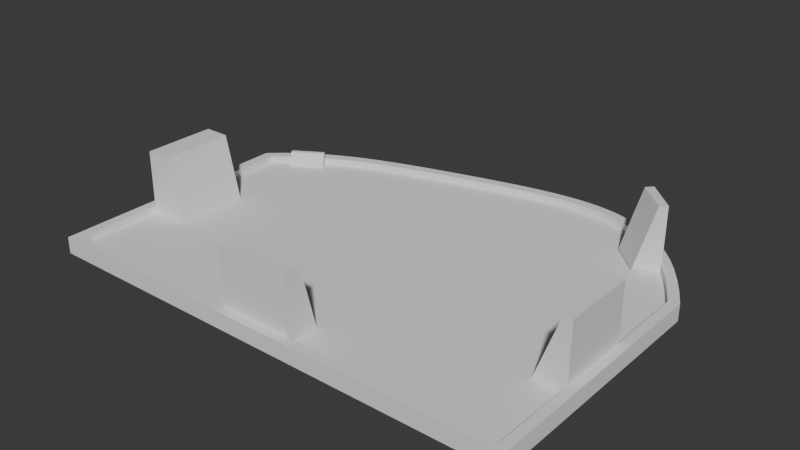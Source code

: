# Source: Lid.blend  (saved by Blender 4.1.24; exported with 4.5.12 LTS)
import bpy
from mathutils import Matrix  # noqa: F401  (used for matrix-valued properties, if any)

bpy.ops.wm.read_factory_settings(use_empty=True)
scene = bpy.context.scene
scene.name = 'Scene'

# ---- collections
col_collection = bpy.data.collections.new('Collection'); scene.collection.children.link(col_collection)

# ---- node groups
ng_auto_smooth = bpy.data.node_groups.new('Auto Smooth', 'GeometryNodeTree')
_s = ng_auto_smooth.interface.new_socket(name='Geometry', in_out='OUTPUT', socket_type='NodeSocketGeometry')
_s = ng_auto_smooth.interface.new_socket(name='Geometry', in_out='INPUT', socket_type='NodeSocketGeometry')
_s = ng_auto_smooth.interface.new_socket(name='Angle', in_out='INPUT', socket_type='NodeSocketFloat')
_s.subtype = 'ANGLE'
_s.min_value = 0.0
_s.max_value = 3.142
ng_auto_smooth.is_modifier = True
_N = ng_auto_smooth.nodes; _L = ng_auto_smooth.links
n0 = _N.new('NodeGroupOutput'); n0.name = 'Group Output'; n0.location = (480, -100)
n1 = _N.new('NodeGroupInput'); n1.name = 'Group Input'; n1.location = (-420, -300)
n2 = _N.new('NodeGroupInput'); n2.name = 'Group Input.001'; n2.location = (-60, -100)
n3 = _N.new('GeometryNodeSetShadeSmooth'); n3.name = 'Set Shade Smooth'; n3.location = (120, -100)
n3.domain = 'EDGE'
n4 = _N.new('GeometryNodeSetShadeSmooth'); n4.name = 'Set Shade Smooth.001'; n4.location = (300, -100)
n5 = _N.new('GeometryNodeInputMeshEdgeAngle'); n5.name = 'Edge Angle'; n5.location = (-420, -220)
n6 = _N.new('GeometryNodeInputEdgeSmooth'); n6.name = 'Is Edge Smooth'; n6.location = (-60, -160)
n7 = _N.new('GeometryNodeInputShadeSmooth'); n7.name = 'Is Face Smooth'; n7.location = (-240, -340)
n8 = _N.new('FunctionNodeBooleanMath'); n8.name = 'Boolean Math'; n8.location = (-60, -220)
n9 = _N.new('FunctionNodeCompare'); n9.name = 'Compare'; n9.location = (-240, -180)
n9.operation = 'LESS_EQUAL'
_L.new(n5.outputs[0], n9.inputs[0])
_L.new(n4.outputs[0], n0.inputs[0])
_L.new(n1.outputs[1], n9.inputs[1])
_L.new(n9.outputs[0], n8.inputs[0])
_L.new(n7.outputs[0], n8.inputs[1])
_L.new(n2.outputs[0], n3.inputs[0])
_L.new(n6.outputs[0], n3.inputs[1])
_L.new(n3.outputs[0], n4.inputs[0])
_L.new(n8.outputs[0], n3.inputs[2])
n0.is_active_output = True

# ---- world
world_world = bpy.data.worlds.new('World'); scene.world = world_world
world_world.use_nodes = True; world_world.node_tree.nodes.clear()
_N = world_world.node_tree.nodes; _L = world_world.node_tree.links
n0 = _N.new('ShaderNodeOutputWorld'); n0.name = 'World Output'; n0.location = (300, 300)
n1 = _N.new('ShaderNodeBackground'); n1.name = 'Background'; n1.location = (10, 300)
n1.inputs[0].default_value = (0.05088, 0.05088, 0.05088, 1.0)
_L.new(n1.outputs[0], n0.inputs[0])
n0.is_active_output = True
world_world.color = (0.05088, 0.05088, 0.05088)
world_world.use_sun_shadow = False
world_world.sun_shadow_jitter_overblur = 0.0

# ---- meshes
me_mesh = bpy.data.meshes.new('Mesh')
me_mesh.from_pydata([(-1.97, -0.02171, -0.04723), (-1.891, -0.1001, -0.08226), (-1.886, -0.02171, 0.02744), (-1.836, -0.1001, -0.03226), (-1.803, -0.02171, 0.09482), (-1.755, -0.1001, 0.03264), (-1.72, -0.02171, 0.1556), (-1.675, -0.1001, 0.09124), (-1.636, -0.02171, 0.2106), (-1.595, -0.1001, 0.1443), (-1.553, -0.02171, 0.2605), (-1.514, -0.1001, 0.1924), (-1.469, -0.02171, 0.3058), (-1.433, -0.1001, 0.2362), (-1.386, -0.02171, 0.3471), (-1.352, -0.1001, 0.2763), (-1.303, -0.02171, 0.385), (-1.271, -0.1001, 0.3131), (-1.219, -0.02171, 0.42), (-1.19, -0.1001, 0.3473), (-1.136, -0.02171, 0.4524), (-1.108, -0.1001, 0.3791), (-1.052, -0.02171, 0.4828), (-1.026, -0.1001, 0.4089), (-0.969, -0.02171, 0.5115), (-0.944, -0.1001, 0.4372), (-0.8856, -0.02171, 0.5388), (-0.8617, -0.1001, 0.4641), (-0.8022, -0.02171, 0.5649), (-0.7791, -0.1001, 0.49), (-0.7188, -0.02171, 0.5901), (-0.6964, -0.1001, 0.515), (-0.6353, -0.02171, 0.6146), (-0.6135, -0.1001, 0.5393), (-0.5519, -0.02171, 0.6385), (-0.5306, -0.1001, 0.5631), (-0.4685, -0.02171, 0.6619), (-0.4476, -0.1001, 0.5864), (-0.3851, -0.02171, 0.6848), (-0.3645, -0.1001, 0.6092), (-0.3017, -0.02171, 0.7073), (-0.2815, -0.1001, 0.6316), (-0.2183, -0.02171, 0.7293), (-0.1986, -0.1001, 0.6535), (-0.1349, -0.02171, 0.7508), (-0.1157, -0.1001, 0.6748), (-0.05152, -0.02171, 0.7715), (-0.03296, -0.1001, 0.6954), (0.03189, -0.02171, 0.7914), (0.0496, -0.1001, 0.7151), (0.1153, -0.02171, 0.8102), (0.1319, -0.1001, 0.7336), (0.1987, -0.02171, 0.8277), (0.214, -0.1001, 0.7508), (0.2821, -0.02171, 0.8435), (0.2958, -0.1001, 0.7663), (0.3655, -0.02171, 0.8573), (0.3772, -0.1001, 0.7798), (0.4489, -0.02171, 0.8687), (0.4582, -0.1001, 0.7909), (0.5323, -0.02171, 0.8773), (0.5388, -0.1001, 0.7992), (0.6157, -0.02171, 0.8826), (0.6189, -0.1001, 0.8043), (0.6991, -0.02171, 0.8841), (0.6984, -0.1001, 0.8057), (0.7825, -0.02171, 0.8811), (0.7774, -0.1001, 0.8029), (0.8659, -0.02171, 0.8731), (0.8559, -0.1001, 0.7954), (0.9493, -0.02171, 0.8595), (0.9338, -0.1001, 0.7826), (1.033, -0.02171, 0.8394), (1.011, -0.1001, 0.764), (1.116, -0.02171, 0.8123), (1.089, -0.1001, 0.7388), (1.2, -0.02171, 0.7772), (1.166, -0.1001, 0.7063), (1.283, -0.02171, 0.7334), (1.244, -0.1001, 0.6656), (1.366, -0.02171, 0.6799), (1.321, -0.1001, 0.6158), (1.45, -0.02171, 0.6159), (1.4, -0.1001, 0.5557), (1.533, -0.02171, 0.5404), (1.478, -0.1001, 0.4843), (1.617, -0.02171, 0.4523), (1.558, -0.1001, 0.4004), (1.7, -0.02171, 0.3506), (1.638, -0.1001, 0.3029), (1.783, -0.02171, 0.2342), (1.718, -0.1001, 0.1905), (1.867, -0.02171, 0.102), (1.799, -0.1001, 0.06196), (1.95, -0.02171, -0.04723), (1.872, -0.1001, -0.06765), (-1.891, -0.1001, -2.075), (-1.97, -0.02171, -2.075), (-1.886, -0.1001, -2.0), (-1.886, -0.02171, -2.0), (-1.803, -0.02171, -1.933), (-1.803, -0.1001, -1.933), (-1.72, -0.02171, -0.9276), (-1.72, -0.1001, -0.9276), (-1.636, -0.02171, -0.8726), (-1.636, -0.1001, -0.8726), (-1.553, -0.02171, -0.8227), (-1.553, -0.1001, -0.8227), (-1.469, -0.02171, -0.7774), (-1.469, -0.1001, -0.7774), (-1.386, -0.02171, -0.7361), (-1.386, -0.1001, -0.7361), (-1.303, -0.02171, -0.6982), (-1.303, -0.1001, -0.6982), (-1.219, -0.02171, -0.6632), (-1.219, -0.1001, -0.6632), (-1.136, -0.02171, -0.6308), (-1.136, -0.1001, -0.6308), (-1.052, -0.02171, -0.6004), (-1.052, -0.1001, -0.6004), (-0.969, -0.02171, -0.5717), (-0.969, -0.1001, -0.5717), (-0.8856, -0.02171, -0.5444), (-0.8856, -0.1001, -0.5444), (-0.8022, -0.02171, -0.5183), (-0.8022, -0.1001, -0.5183), (-0.7188, -0.02171, -0.4931), (-0.7188, -0.1001, -0.4931), (-0.6353, -0.02171, -0.4686), (-0.6353, -0.1001, -0.4686), (-0.5519, -0.02171, -0.4447), (-0.5519, -0.1001, -0.4447), (-0.4685, -0.02171, -0.4213), (-0.4685, -0.1001, -0.4213), (-0.3851, -0.02171, -0.3984), (-0.3851, -0.1001, -0.3984), (-0.3017, -0.02171, -0.3759), (-0.3017, -0.1001, -0.3759), (-0.2183, -0.02171, -0.3539), (-0.2183, -0.1001, -0.3539), (-0.1349, -0.02171, -0.3324), (-0.1349, -0.1001, -0.3324), (-0.05152, -0.02171, -0.3117), (-0.05152, -0.1001, -0.3117), (0.03189, -0.02171, -0.2918), (0.03189, -0.1001, -0.2918), (0.1153, -0.02171, -0.273), (0.1153, -0.1001, -0.273), (0.1987, -0.02171, -0.2555), (0.1987, -0.1001, -0.2555), (0.2821, -0.02171, -0.2397), (0.2821, -0.1001, -0.2397), (0.3655, -0.02171, -0.2259), (0.3655, -0.1001, -0.2259), (0.4489, -0.02171, -0.2145), (0.4489, -0.1001, -0.2145), (0.5323, -0.02171, -0.2059), (0.5323, -0.1001, -0.2059), (0.6157, -0.02171, -0.2006), (0.6157, -0.1001, -0.2006), (0.6991, -0.02171, -0.1992), (0.6991, -0.1001, -0.1992), (0.7825, -0.02171, -0.2021), (0.7825, -0.1001, -0.2021), (0.8659, -0.02171, -0.2101), (0.8659, -0.1001, -0.2101), (0.9493, -0.02171, -0.2237), (0.9493, -0.1001, -0.2237), (1.033, -0.02171, -0.2438), (1.033, -0.1001, -0.2438), (1.116, -0.02171, -0.2709), (1.116, -0.1001, -0.2709), (1.2, -0.02171, -0.306), (1.2, -0.1001, -0.306), (1.283, -0.02171, -0.3498), (1.283, -0.1001, -0.3498), (1.366, -0.02171, -0.4033), (1.366, -0.1001, -0.4033), (1.45, -0.02171, -0.4673), (1.45, -0.1001, -0.4673), (1.533, -0.02171, -0.5429), (1.533, -0.1001, -0.5429), (1.617, -0.02171, -0.6309), (1.617, -0.1001, -0.6309), (1.7, -0.02171, -0.7326), (1.7, -0.1001, -0.7326), (1.783, -0.02171, -0.849), (1.783, -0.1001, -0.849), (1.867, -0.02171, -1.926), (1.867, -0.1001, -1.926), (1.872, -0.1001, -2.075), (1.95, -0.02171, -2.075), (-1.97, -0.02171, -2.075), (-1.97, -0.1001, -1.996), (1.95, -0.02171, -2.075), (1.95, -0.1001, -1.996), (0.6189, -0.1186, 0.8043), (1.45, -0.1182, 0.6159), (-1.97, -0.1151, -2.075), (-1.97, -0.1171, -0.04723), (-1.97, -0.1151, -2.075), (1.638, -0.1177, 0.3029), (0.03189, -0.1185, 0.7914), (0.3655, -0.1187, 0.8573), (0.6991, -0.1187, 0.8841), (1.033, -0.1186, 0.8394), (-1.595, -0.1174, 0.1443), (-0.2815, -0.1183, 0.6316), (-1.271, -0.1177, 0.3131), (-0.944, -0.1179, 0.4372), (1.244, -0.1183, 0.6656), (-1.891, -0.1151, -2.074), (0.8659, -0.1187, 0.8731), (-1.891, -0.117, -0.08226), (-0.1157, -0.1183, 0.6748), (-0.7791, -0.118, 0.49), (1.7, -0.1178, 0.3506), (0.0496, -0.1184, 0.7151), (-0.6353, -0.1182, 0.6146), (0.3772, -0.1185, 0.7798), (0.6984, -0.1186, 0.8057), (1.011, -0.1185, 0.764), (-1.636, -0.1175, 0.2106), (1.872, -0.117, -0.06765), (-0.3017, -0.1184, 0.7073), (1.2, -0.1185, 0.7772), (-1.303, -0.1178, 0.385), (-0.969, -0.1181, 0.5115), (-1.886, -0.1172, 0.02744), (1.718, -0.1175, 0.1905), (0.1153, -0.1186, 0.8102), (0.4489, -0.1187, 0.8687), (0.7825, -0.1187, 0.8811), (-0.1986, -0.1183, 0.6535), (-0.3645, -0.1182, 0.6092), (-0.8617, -0.118, 0.4641), (1.321, -0.1182, 0.6158), (-1.836, -0.1171, -0.03226), (1.783, -0.1176, 0.2342), (0.1319, -0.1184, 0.7336), (0.4582, -0.1185, 0.7909), (0.7774, -0.1186, 0.8029), (-0.5519, -0.1183, 0.6385), (-1.553, -0.1176, 0.2605), (-0.2183, -0.1184, 0.7293), (-1.219, -0.1179, 0.42), (1.283, -0.1184, 0.7334), (-0.8856, -0.1181, 0.5388), (-0.6135, -0.1181, 0.5393), (-1.803, -0.1173, 0.09482), (-0.1349, -0.1185, 0.7508), (0.1987, -0.1186, 0.8277), (0.5323, -0.1187, 0.8773), (-0.4476, -0.1182, 0.5864), (1.089, -0.1185, 0.7388), (1.95, -0.1171, -0.04723), (1.533, -0.1181, 0.5404), (-1.433, -0.1176, 0.2362), (1.867, -0.1173, 0.102), (-1.108, -0.1178, 0.3791), (1.4, -0.1181, 0.5557), (-1.755, -0.1172, 0.03264), (-1.969, -0.1153, -1.996), (0.214, -0.1185, 0.7508), (0.5388, -0.1186, 0.7992), (-0.4685, -0.1183, 0.6619), (1.478, -0.118, 0.4843), (-1.469, -0.1177, 0.3058), (1.799, -0.1173, 0.06196), (-1.514, -0.1175, 0.1924), (-1.136, -0.1179, 0.4524), (-0.8022, -0.1181, 0.5649), (1.366, -0.1184, 0.6799), (-0.5306, -0.1181, 0.5631), (0.8559, -0.1186, 0.7954), (1.95, -0.1151, -2.075), (1.95, -0.1151, -2.075), (-0.05152, -0.1185, 0.7715), (0.2821, -0.1186, 0.8435), (-0.6964, -0.1181, 0.515), (0.6157, -0.1187, 0.8826), (-1.675, -0.1173, 0.09124), (0.9493, -0.1187, 0.8595), (-1.19, -0.1178, 0.3473), (1.617, -0.1179, 0.4523), (-1.352, -0.1176, 0.2763), (1.166, -0.1184, 0.7063), (-1.026, -0.1179, 0.4089), (1.872, -0.1151, -2.074), (1.95, -0.1153, -1.996), (-0.03296, -0.1184, 0.6954), (0.2958, -0.1185, 0.7663), (-0.7188, -0.1182, 0.5901), (-1.72, -0.1174, 0.1556), (0.9338, -0.1185, 0.7826), (1.116, -0.1186, 0.8123), (-0.3851, -0.1184, 0.6848), (1.558, -0.1179, 0.4004), (-1.386, -0.1178, 0.3471), (-1.052, -0.118, 0.4828), (1.95, -0.1153, -1.996), (1.95, -0.1151, -2.075), (1.872, -0.1151, -2.074), (1.95, -0.1151, -2.075), (0.8559, -0.1186, 0.7954), (0.9338, -0.1185, 0.7826), (-0.7188, -0.1182, 0.5901), (-0.8022, -0.1181, 0.5649), (-1.052, -0.118, 0.4828), (-1.136, -0.1179, 0.4524), (-1.386, -0.1178, 0.3471), (-1.469, -0.1177, 0.3058), (1.478, -0.118, 0.4843), (1.558, -0.1179, 0.4004), (-0.3851, -0.1184, 0.6848), (-0.4685, -0.1183, 0.6619), (0.214, -0.1185, 0.7508), (0.2958, -0.1185, 0.7663), (-1.969, -0.1153, -1.996), (-1.755, -0.1172, 0.03264), (-1.675, -0.1173, 0.09124), (1.4, -0.1181, 0.5557), (-1.19, -0.1178, 0.3473), (-1.108, -0.1178, 0.3791), (-1.026, -0.1179, 0.4089), (-1.514, -0.1175, 0.1924), (-1.433, -0.1176, 0.2362), (-1.352, -0.1176, 0.2763), (1.617, -0.1179, 0.4523), (1.533, -0.1181, 0.5404), (1.95, -0.1171, -0.04723), (1.867, -0.1173, 0.102), (1.089, -0.1185, 0.7388), (1.166, -0.1184, 0.7063), (-0.5306, -0.1181, 0.5631), (-0.4476, -0.1182, 0.5864), (0.6157, -0.1187, 0.8826), (0.5323, -0.1187, 0.8773), (0.2821, -0.1186, 0.8435), (0.1987, -0.1186, 0.8277), (-0.05152, -0.1185, 0.7715), (-0.1349, -0.1185, 0.7508), (-1.72, -0.1174, 0.1556), (-1.803, -0.1173, 0.09482), (-0.6964, -0.1181, 0.515), (-0.6135, -0.1181, 0.5393), (-0.8856, -0.1181, 0.5388), (1.366, -0.1184, 0.6799), (1.283, -0.1184, 0.7334), (-1.219, -0.1179, 0.42), (-0.2183, -0.1184, 0.7293), (-1.553, -0.1176, 0.2605), (-0.5519, -0.1183, 0.6385), (0.7774, -0.1186, 0.8029), (0.4582, -0.1185, 0.7909), (0.5388, -0.1186, 0.7992), (0.1319, -0.1184, 0.7336), (1.783, -0.1176, 0.2342), (-1.836, -0.1171, -0.03226), (1.321, -0.1182, 0.6158), (-0.3645, -0.1182, 0.6092), (0.4489, -0.1187, 0.8687), (0.1153, -0.1186, 0.8102), (1.718, -0.1175, 0.1905), (1.799, -0.1173, 0.06196), (-1.886, -0.1172, 0.02744), (-0.969, -0.1181, 0.5115), (-1.303, -0.1178, 0.385), (1.2, -0.1185, 0.7772), (1.116, -0.1186, 0.8123), (-0.3017, -0.1184, 0.7073), (1.872, -0.117, -0.06765), (-1.636, -0.1175, 0.2106), (1.011, -0.1185, 0.764), (0.6984, -0.1186, 0.8057), (0.3772, -0.1185, 0.7798), (-0.6353, -0.1182, 0.6146), (-0.03296, -0.1184, 0.6954), (0.0496, -0.1184, 0.7151), (1.7, -0.1178, 0.3506), (-0.8617, -0.118, 0.4641), (-0.7791, -0.118, 0.49), (-0.1986, -0.1183, 0.6535), (-0.1157, -0.1183, 0.6748), (-1.891, -0.117, -0.08226), (0.8659, -0.1187, 0.8731), (0.7825, -0.1187, 0.8811), (0.9493, -0.1187, 0.8595), (-1.891, -0.1151, -2.074), (1.244, -0.1183, 0.6656), (-0.944, -0.1179, 0.4372), (-1.271, -0.1177, 0.3131), (-0.2815, -0.1183, 0.6316), (-1.595, -0.1174, 0.1443), (1.033, -0.1186, 0.8394), (0.6991, -0.1187, 0.8841), (0.3655, -0.1187, 0.8573), (0.03189, -0.1185, 0.7914), (1.638, -0.1177, 0.3029), (-1.97, -0.1151, -2.075), (-1.97, -0.1171, -0.04723), (-1.97, -0.1151, -2.075), (1.45, -0.1182, 0.6159), (0.6189, -0.1186, 0.8043), (0.6189, -0.159, 0.8043), (1.45, -0.1586, 0.6159), (-1.97, -0.1572, -0.04723), (1.638, -0.1579, 0.3029), (0.03189, -0.159, 0.7914), (0.3655, -0.1591, 0.8573), (0.6991, -0.1592, 0.8841), (1.033, -0.1591, 0.8394), (-1.595, -0.1576, 0.1443), (-0.2815, -0.1586, 0.6316), (-1.271, -0.158, 0.3131), (-0.944, -0.1582, 0.4372), (1.244, -0.1587, 0.6656), (0.8659, -0.1591, 0.8731), (-1.891, -0.1571, -0.08226), (-0.1157, -0.1587, 0.6748), (-0.7791, -0.1583, 0.49), (1.7, -0.158, 0.3506), (0.0496, -0.1588, 0.7151), (-0.6353, -0.1586, 0.6146), (0.3772, -0.1589, 0.7798), (0.6984, -0.159, 0.8057), (1.011, -0.1589, 0.764), (-1.636, -0.1577, 0.2106), (1.872, -0.1572, -0.06765), (-0.3017, -0.1588, 0.7073), (1.2, -0.1589, 0.7772), (-1.303, -0.1581, 0.385), (-0.969, -0.1584, 0.5115), (-1.886, -0.1574, 0.02744), (1.718, -0.1577, 0.1905), (0.1153, -0.159, 0.8102), (0.4489, -0.1591, 0.8687), (0.7825, -0.1592, 0.8811), (-0.1986, -0.1587, 0.6535), (-0.3645, -0.1586, 0.6092), (-0.8617, -0.1583, 0.4641), (1.321, -0.1586, 0.6158), (-1.836, -0.1572, -0.03226), (1.783, -0.1578, 0.2342), (0.1319, -0.1589, 0.7336), (0.4582, -0.159, 0.7909), (0.7774, -0.159, 0.8029), (-0.5519, -0.1587, 0.6385), (-1.553, -0.1579, 0.2605), (-0.2183, -0.1588, 0.7293), (-1.219, -0.1582, 0.42), (1.283, -0.1589, 0.7334), (-0.8856, -0.1584, 0.5388), (-0.6135, -0.1584, 0.5393), (-1.803, -0.1575, 0.09482), (-0.1349, -0.1589, 0.7508), (0.1987, -0.1591, 0.8277), (0.5323, -0.1592, 0.8773), (-0.4476, -0.1585, 0.5864), (1.089, -0.1589, 0.7388), (1.95, -0.1572, -0.04723), (1.533, -0.1584, 0.5404), (-1.433, -0.1578, 0.2362), (1.867, -0.1575, 0.102), (-1.108, -0.1581, 0.3791), (1.4, -0.1585, 0.5557), (-1.755, -0.1574, 0.03264), (0.214, -0.1589, 0.7508), (0.5388, -0.159, 0.7992), (-0.4685, -0.1587, 0.6619), (1.478, -0.1583, 0.4843), (-1.469, -0.1579, 0.3058), (1.799, -0.1574, 0.06196), (-1.514, -0.1577, 0.1924), (-1.136, -0.1583, 0.4524), (-0.8022, -0.1585, 0.5649), (1.366, -0.1587, 0.6799), (-0.5306, -0.1585, 0.5631), (0.8559, -0.159, 0.7954), (-0.05152, -0.1589, 0.7715), (0.2821, -0.1591, 0.8435), (-0.6964, -0.1584, 0.515), (0.6157, -0.1592, 0.8826), (-1.675, -0.1575, 0.09124), (0.9493, -0.1591, 0.8595), (-1.19, -0.158, 0.3473), (1.617, -0.1583, 0.4523), (-1.352, -0.1579, 0.2763), (1.166, -0.1588, 0.7063), (-1.026, -0.1582, 0.4089), (-0.03296, -0.1588, 0.6954), (0.2958, -0.1589, 0.7663), (-0.7188, -0.1585, 0.5901), (-1.72, -0.1576, 0.1556), (0.9338, -0.159, 0.7826), (1.116, -0.159, 0.8123), (-0.3851, -0.1587, 0.6848), (1.558, -0.1581, 0.4004), (-1.386, -0.158, 0.3471), (-1.052, -0.1583, 0.4828), (1.949, -0.1551, -1.996), (1.95, -0.1549, -2.075), (1.872, -0.1549, -2.073), (1.95, -0.1549, -2.075), (-1.968, -0.1551, -1.996), (-1.97, -0.1549, -2.075), (-1.97, -0.1549, -2.075), (-1.891, -0.1549, -2.073)], [], [(96, 97, 99, 98), (189, 188, 191, 190), (303, 302, 190, 191), (388, 401, 97, 96), (98, 99, 192, 193), (188, 189, 195, 194), (203, 231, 58, 56), (219, 57, 59, 240), (218, 32, 30, 292), (279, 31, 33, 248), (256, 284, 86, 84), (266, 85, 87, 297), (293, 6, 4, 249), (281, 261, 5, 7), (231, 252, 60, 58), (240, 59, 61, 264), (242, 34, 32, 218), (248, 33, 35, 273), (284, 216, 88, 86), (201, 297, 87, 89), (222, 8, 6, 293), (281, 7, 9, 206), (252, 280, 62, 60), (264, 61, 63, 196), (265, 36, 34, 242), (273, 35, 37, 253), (201, 89, 91, 229), (243, 10, 8, 222), (206, 9, 11, 269), (280, 204, 64, 62), (196, 63, 65, 220), (296, 38, 36, 265), (253, 37, 39, 234), (238, 258, 92, 90), (268, 229, 91, 93), (267, 12, 10, 243), (269, 11, 13, 257), (204, 232, 66, 64), (220, 65, 67, 241), (224, 40, 38, 296), (234, 39, 41, 207), (258, 255, 94, 92), (268, 93, 95, 223), (298, 14, 12, 267), (257, 13, 15, 285), (232, 212, 68, 66), (241, 67, 69, 274), (244, 42, 40, 224), (207, 41, 43, 233), (226, 16, 14, 298), (212, 282, 70, 68), (274, 69, 71, 294), (244, 250, 44, 42), (233, 43, 45, 214), (245, 18, 16, 226), (208, 17, 19, 283), (282, 205, 72, 70), (294, 71, 73, 221), (250, 277, 46, 44), (270, 20, 18, 245), (283, 19, 21, 259), (205, 295, 74, 72), (221, 73, 75, 254), (277, 202, 48, 46), (290, 47, 49, 217), (299, 22, 20, 270), (259, 21, 23, 287), (295, 225, 76, 74), (254, 75, 77, 286), (202, 230, 50, 48), (217, 49, 51, 239), (227, 24, 22, 299), (287, 23, 25, 209), (225, 246, 78, 76), (286, 77, 79, 210), (230, 251, 52, 50), (239, 51, 53, 263), (247, 26, 24, 227), (209, 25, 27, 235), (246, 272, 80, 78), (210, 79, 81, 236), (251, 278, 54, 52), (263, 53, 55, 291), (271, 28, 26, 247), (235, 27, 29, 215), (272, 197, 82, 80), (236, 81, 83, 260), (199, 228, 2, 0), (213, 1, 3, 237), (278, 203, 56, 54), (291, 55, 57, 219), (292, 30, 28, 271), (215, 29, 31, 279), (197, 256, 84, 82), (260, 83, 85, 266), (228, 249, 4, 2), (237, 3, 5, 261), (114, 112, 16, 18), (115, 19, 17, 113), (168, 166, 70, 72), (169, 73, 71, 167), (142, 140, 44, 46), (143, 47, 45, 141), (116, 114, 18, 20), (117, 21, 19, 115), (170, 168, 72, 74), (171, 75, 73, 169), (144, 142, 46, 48), (145, 49, 47, 143), (118, 116, 20, 22), (119, 23, 21, 117), (172, 170, 74, 76), (173, 77, 75, 171), (146, 144, 48, 50), (147, 51, 49, 145), (120, 118, 22, 24), (121, 25, 23, 119), (174, 172, 76, 78), (175, 79, 77, 173), (148, 146, 50, 52), (149, 53, 51, 147), (122, 120, 24, 26), (123, 27, 25, 121), (176, 174, 78, 80), (177, 81, 79, 175), (150, 148, 52, 54), (151, 55, 53, 149), (124, 122, 26, 28), (125, 29, 27, 123), (178, 176, 80, 82), (179, 83, 81, 177), (99, 97, 0, 2), (98, 3, 1, 96), (152, 150, 54, 56), (153, 57, 55, 151), (126, 124, 28, 30), (127, 31, 29, 125), (180, 178, 82, 84), (181, 85, 83, 179), (100, 99, 2, 4), (101, 5, 3, 98), (154, 152, 56, 58), (155, 59, 57, 153), (128, 126, 30, 32), (129, 33, 31, 127), (182, 180, 84, 86), (183, 87, 85, 181), (102, 100, 4, 6), (103, 7, 5, 101), (156, 154, 58, 60), (157, 61, 59, 155), (130, 128, 32, 34), (131, 35, 33, 129), (184, 182, 86, 88), (185, 89, 87, 183), (104, 102, 6, 8), (105, 9, 7, 103), (158, 156, 60, 62), (159, 63, 61, 157), (132, 130, 34, 36), (133, 37, 35, 131), (186, 184, 88, 90), (187, 91, 89, 185), (106, 104, 8, 10), (107, 11, 9, 105), (160, 158, 62, 64), (161, 65, 63, 159), (134, 132, 36, 38), (135, 39, 37, 133), (188, 186, 90, 92), (189, 93, 91, 187), (108, 106, 10, 12), (109, 13, 11, 107), (162, 160, 64, 66), (163, 67, 65, 161), (136, 134, 38, 40), (137, 41, 39, 135), (191, 188, 92, 94), (190, 95, 93, 189), (110, 108, 12, 14), (111, 15, 13, 109), (164, 162, 66, 68), (165, 69, 67, 163), (138, 136, 40, 42), (139, 43, 41, 137), (112, 110, 14, 16), (113, 17, 15, 111), (166, 164, 68, 70), (167, 71, 69, 165), (140, 138, 42, 44), (141, 45, 43, 139), (303, 191, 94, 255), (302, 223, 95, 190), (199, 0, 97, 401), (213, 388, 96, 1), (188, 99, 100, 102, 104, 106, 108, 110, 112, 114, 116, 118, 120, 122, 124, 126, 128, 130, 132, 134, 136, 138, 140, 142, 144, 146, 148, 150, 152, 154, 156, 158, 160, 162, 164, 166, 168, 170, 172, 174, 176, 178, 180, 182, 184, 186), (161, 159, 157, 155, 153, 151, 149, 147, 145, 143, 141, 139, 137, 135, 133, 131, 129, 127, 125, 123, 121, 119, 117, 115, 113, 111, 109, 107, 105, 103, 101, 98, 189, 187, 185, 183, 181, 179, 177, 175, 173, 171, 169, 167, 165, 163), (194, 192, 99, 188), (195, 189, 193), (189, 98, 193), (301, 399, 192, 194), (300, 195, 193, 318), (194, 195, 300, 301), (503, 502, 288, 275), (478, 304, 305, 494), (492, 306, 307, 475), (499, 308, 309, 474), (498, 310, 311, 471), (470, 312, 313, 497), (496, 314, 315, 469), (467, 316, 317, 491), (500, 289, 262, 504), (483, 466, 319, 320), (465, 321, 312, 470), (485, 322, 323, 464), (464, 323, 324, 489), (473, 325, 326, 462), (462, 326, 327, 487), (461, 486, 328, 329), (463, 460, 330, 331), (503, 275, 330, 460), (459, 332, 333, 488), (477, 334, 335, 458), (457, 482, 336, 337), (456, 480, 338, 339), (455, 479, 340, 341), (493, 342, 343, 454), (481, 344, 345, 453), (453, 345, 334, 477), (475, 307, 346, 452), (451, 476, 347, 348), (474, 309, 349, 450), (449, 455, 341, 350), (471, 311, 351, 448), (469, 315, 352, 447), (446, 353, 304, 478), (445, 354, 355, 468), (444, 356, 316, 467), (443, 463, 331, 357), (442, 358, 319, 466), (441, 359, 321, 465), (458, 335, 360, 439), (436, 457, 337, 361), (435, 456, 339, 362), (472, 434, 363, 364), (433, 454, 343, 365), (432, 366, 308, 499), (452, 346, 366, 432), (431, 367, 310, 498), (450, 349, 367, 431), (495, 430, 368, 369), (430, 451, 348, 368), (429, 370, 314, 496), (449, 350, 370, 429), (472, 364, 371, 428), (502, 428, 371, 288), (427, 372, 342, 493), (448, 351, 372, 427), (494, 305, 373, 426), (426, 373, 332, 459), (425, 374, 353, 446), (424, 375, 354, 445), (491, 317, 375, 424), (423, 376, 306, 492), (447, 352, 376, 423), (490, 377, 378, 422), (422, 378, 356, 444), (486, 421, 379, 328), (90, 88, 216, 238), (440, 380, 381, 420), (420, 381, 344, 481), (438, 382, 383, 419), (45, 47, 290, 214), (418, 384, 358, 442), (437, 417, 385, 386), (417, 484, 387, 385), (418, 507, 211, 384), (488, 333, 389, 416), (416, 389, 359, 441), (489, 324, 390, 415), (415, 390, 380, 440), (15, 17, 208, 285), (414, 391, 322, 485), (439, 360, 392, 413), (413, 392, 382, 438), (483, 320, 393, 412), (412, 393, 325, 473), (484, 411, 394, 387), (411, 495, 369, 394), (482, 410, 395, 336), (410, 437, 386, 395), (409, 436, 361, 396), (480, 409, 396, 338), (479, 408, 397, 340), (408, 435, 362, 397), (407, 497, 313, 398), (407, 398, 363, 434), (193, 192, 399, 318), (501, 505, 200, 276), (406, 433, 365, 400), (507, 506, 198, 211), (406, 400, 198, 506), (476, 405, 402, 347), (405, 461, 329, 402), (468, 355, 403, 404), (404, 403, 374, 425), (276, 289, 500, 501), (262, 200, 505, 504), (357, 379, 421, 443), (383, 377, 490, 419), (327, 391, 414, 487), (502, 503, 460, 463, 443, 421, 486, 461, 405, 476, 451, 430, 495, 411, 484, 417, 437, 410, 482, 457, 436, 409, 480, 456, 435, 408, 479, 455, 449, 429, 496, 469, 447, 423, 492, 475, 452, 432, 499, 474, 450, 431, 498, 471, 448, 427, 493, 454, 433, 406, 506, 507, 418, 442, 466, 483, 412, 473, 462, 487, 414, 485, 464, 489, 415, 440, 420, 481, 453, 477, 458, 439, 413, 438, 419, 490, 422, 444, 467, 491, 424, 445, 468, 404, 425, 446, 478, 494, 426, 459, 488, 416, 441, 465, 470, 497, 407, 434, 472, 428), (500, 504, 505, 501)])
_uv = me_mesh.uv_layers.new(name='UVMap')
_uv.uv.foreach_set('vector', [0.0, 0.0, 0.0, 0.0, 0.0, 0.0, 0.0, 0.0, 0.0, 0.0, 0.0, 0.0, 0.0, 0.0, 0.0, 0.0, 0.0, 0.0, 0.0, 0.0, 0.0, 0.0, 0.0, 0.0, 0.0, 0.0, 0.0, 0.0, 0.0, 0.0, 0.0, 0.0, 0.0, 0.0, 0.0, 0.0, 0.0, 0.0, 0.0, 0.0, 0.0, 0.0, 0.0, 0.0, 0.0, 0.0, 0.0, 0.0, 0.0, 0.0, 0.0, 0.0, 0.0, 0.0, 0.0, 0.0, 0.0, 0.0, 0.0, 0.0, 0.0, 0.0, 0.0, 0.0, 0.0, 0.0, 0.0, 0.0, 0.0, 0.0, 0.0, 0.0, 0.0, 0.0, 0.0, 0.0, 0.0, 0.0, 0.0, 0.0, 0.0, 0.0, 0.0, 0.0, 0.0, 0.0, 0.0, 0.0, 0.0, 0.0, 0.0, 0.0, 0.0, 0.0, 0.0, 0.0, 0.0, 0.0, 0.0, 0.0, 0.0, 0.0, 0.0, 0.0, 0.0, 0.0, 0.0, 0.0, 0.0, 0.0, 0.0, 0.0, 0.0, 0.0, 0.0, 0.0, 0.0, 0.0, 0.0, 0.0, 0.0, 0.0, 0.0, 0.0, 0.0, 0.0, 0.0, 0.0, 0.0, 0.0, 0.0, 0.0, 0.0, 0.0, 0.0, 0.0, 0.0, 0.0, 0.0, 0.0, 0.0, 0.0, 0.0, 0.0, 0.0, 0.0, 0.0, 0.0, 0.0, 0.0, 0.0, 0.0, 0.0, 0.0, 0.0, 0.0, 0.0, 0.0, 0.0, 0.0, 0.0, 0.0, 0.0, 0.0, 0.0, 0.0, 0.0, 0.0, 0.0, 0.0, 0.0, 0.0, 0.0, 0.0, 0.0, 0.0, 0.0, 0.0, 0.0, 0.0, 0.0, 0.0, 0.0, 0.0, 0.0, 0.0, 0.0, 0.0, 0.0, 0.0, 0.0, 0.0, 0.0, 0.0, 0.0, 0.0, 0.0, 0.0, 0.0, 0.0, 0.0, 0.0, 0.0, 0.0, 0.0, 0.0, 0.0, 0.0, 0.0, 0.0, 0.0, 0.0, 0.0, 0.0, 0.0, 0.0, 0.0, 0.0, 0.0, 0.0, 0.0, 0.0, 0.0, 0.0, 0.0, 0.0, 0.0, 0.0, 0.0, 0.0, 0.0, 0.0, 0.0, 0.0, 0.0, 0.0, 0.0, 0.0, 0.0, 0.0, 0.0, 0.0, 0.0, 0.0, 0.0, 0.0, 0.0, 0.0, 0.0, 0.0, 0.0, 0.0, 0.0, 0.0, 0.0, 0.0, 0.0, 0.0, 0.0, 0.0, 0.0, 0.0, 0.0, 0.0, 0.0, 0.0, 0.0, 0.0, 0.0, 0.0, 0.0, 0.0, 0.0, 0.0, 0.0, 0.0, 0.0, 0.0, 0.0, 0.0, 0.0, 0.0, 0.0, 0.0, 0.0, 0.0, 0.0, 0.0, 0.0, 0.0, 0.0, 0.0, 0.0, 0.0, 0.0, 0.0, 0.0, 0.0, 0.0, 0.0, 0.0, 0.0, 0.0, 0.0, 0.0, 0.0, 0.0, 0.0, 0.0, 0.0, 0.0, 0.0, 0.0, 0.0, 0.0, 0.0, 0.0, 0.0, 0.0, 0.0, 0.0, 0.0, 0.0, 0.0, 0.0, 0.0, 0.0, 0.0, 0.0, 0.0, 0.0, 0.0, 0.0, 0.0, 0.0, 0.0, 0.0, 0.0, 0.0, 0.0, 0.0, 0.0, 0.0, 0.0, 0.0, 0.0, 0.0, 0.0, 0.0, 0.0, 0.0, 0.0, 0.0, 0.0, 0.0, 0.0, 0.0, 0.0, 0.0, 0.0, 0.0, 0.0, 0.0, 0.0, 0.0, 0.0, 0.0, 0.0, 0.0, 0.0, 0.0, 0.0, 0.0, 0.0, 0.0, 0.0, 0.0, 0.0, 0.0, 0.0, 0.0, 0.0, 0.0, 0.0, 0.0, 0.0, 0.0, 0.0, 0.0, 0.0, 0.0, 0.0, 0.0, 0.0, 0.0, 0.0, 0.0, 0.0, 0.0, 0.0, 0.0, 0.0, 0.0, 0.0, 0.0, 0.0, 0.0, 0.0, 0.0, 0.0, 0.0, 0.0, 0.0, 0.0, 0.0, 0.0, 0.0, 0.0, 0.0, 0.0, 0.0, 0.0, 0.0, 0.0, 0.0, 0.0, 0.0, 0.0, 0.0, 0.0, 0.0, 0.0, 0.0, 0.0, 0.0, 0.0, 0.0, 0.0, 0.0, 0.0, 0.0, 0.0, 0.0, 0.0, 0.0, 0.0, 0.0, 0.0, 0.0, 0.0, 0.0, 0.0, 0.0, 0.0, 0.0, 0.0, 0.0, 0.0, 0.0, 0.0, 0.0, 0.0, 0.0, 0.0, 0.0, 0.0, 0.0, 0.0, 0.0, 0.0, 0.0, 0.0, 0.0, 0.0, 0.0, 0.0, 0.0, 0.0, 0.0, 0.0, 0.0, 0.0, 0.0, 0.0, 0.0, 0.0, 0.0, 0.0, 0.0, 0.0, 0.0, 0.0, 0.0, 0.0, 0.0, 0.0, 0.0, 0.0, 0.0, 0.0, 0.0, 0.0, 0.0, 0.0, 0.0, 0.0, 0.0, 0.0, 0.0, 0.0, 0.0, 0.0, 0.0, 0.0, 0.0, 0.0, 0.0, 0.0, 0.0, 0.0, 0.0, 0.0, 0.0, 0.0, 0.0, 0.0, 0.0, 0.0, 0.0, 0.0, 0.0, 0.0, 0.0, 0.0, 0.0, 0.0, 0.0, 0.0, 0.0, 0.0, 0.0, 0.0, 0.0, 0.0, 0.0, 0.0, 0.0, 0.0, 0.0, 0.0, 0.0, 0.0, 0.0, 0.0, 0.0, 0.0, 0.0, 0.0, 0.0, 0.0, 0.0, 0.0, 0.0, 0.0, 0.0, 0.0, 0.0, 0.0, 0.0, 0.0, 0.0, 0.0, 0.0, 0.0, 0.0, 0.0, 0.0, 0.0, 0.0, 0.0, 0.0, 0.0, 0.0, 0.0, 0.0, 0.0, 0.0, 0.0, 0.0, 0.0, 0.0, 0.0, 0.0, 0.0, 0.0, 0.0, 0.0, 0.0, 0.0, 0.0, 0.0, 0.0, 0.0, 0.0, 0.0, 0.0, 0.0, 0.0, 0.0, 0.0, 0.0, 0.0, 0.0, 0.0, 0.0, 0.0, 0.0, 0.0, 0.0, 0.0, 0.0, 0.0, 0.0, 0.0, 0.0, 0.0, 0.0, 0.0, 0.0, 0.0, 0.0, 0.0, 0.0, 0.0, 0.0, 0.0, 0.0, 0.0, 0.0, 0.0, 0.0, 0.0, 0.0, 0.0, 0.0, 0.0, 0.0, 0.0, 0.0, 0.0, 0.0, 0.0, 0.0, 0.0, 0.0, 0.0, 0.0, 0.0, 0.0, 0.0, 0.0, 0.0, 0.0, 0.0, 0.0, 0.0, 0.0, 0.0, 0.0, 0.0, 0.0, 0.0, 0.0, 0.0, 0.0, 0.0, 0.0, 0.0, 0.0, 0.0, 0.0, 0.0, 0.0, 0.0, 0.0, 0.0, 0.0, 0.0, 0.0, 0.0, 0.0, 0.0, 0.0, 0.0, 0.0, 0.0, 0.0, 0.0, 0.0, 0.0, 0.0, 0.0, 0.0, 0.0, 0.0, 0.0, 0.0, 0.0, 0.0, 0.0, 0.0, 0.0, 0.0, 0.0, 0.0, 0.0, 0.0, 0.0, 0.0, 0.0, 0.0, 0.0, 0.0, 0.0, 0.0, 0.0, 0.0, 0.0, 0.0, 0.0, 0.0, 0.0, 0.0, 0.0, 0.0, 0.0, 0.0, 0.0, 0.0, 0.0, 0.0, 0.0, 0.0, 0.0, 0.0, 0.0, 0.0, 0.0, 0.0, 0.0, 0.0, 0.0, 0.0, 0.0, 0.0, 0.0, 0.0, 0.0, 0.0, 0.0, 0.0, 0.0, 0.0, 0.0, 0.0, 0.0, 0.0, 0.0, 0.0, 0.0, 0.0, 0.0, 0.0, 0.0, 0.0, 0.0, 0.0, 0.0, 0.0, 0.0, 0.0, 0.0, 0.0, 0.0, 0.0, 0.0, 0.0, 0.0, 0.0, 0.0, 0.0, 0.0, 0.0, 0.0, 0.0, 0.0, 0.0, 0.0, 0.0, 0.0, 0.0, 0.0, 0.0, 0.0, 0.0, 0.0, 0.0, 0.0, 0.0, 0.0, 0.0, 0.0, 0.0, 0.0, 0.0, 0.0, 0.0, 0.0, 0.0, 0.0, 0.0, 0.0, 0.0, 0.0, 0.0, 0.0, 0.0, 0.0, 0.0, 0.0, 0.0, 0.0, 0.0, 0.0, 0.0, 0.0, 0.0, 0.0, 0.0, 0.0, 0.0, 0.0, 0.0, 0.0, 0.0, 0.0, 0.0, 0.0, 0.0, 0.0, 0.0, 0.0, 0.0, 0.0, 0.0, 0.0, 0.0, 0.0, 0.0, 0.0, 0.0, 0.0, 0.0, 0.0, 0.0, 0.0, 0.0, 0.0, 0.0, 0.0, 0.0, 0.0, 0.0, 0.0, 0.0, 0.0, 0.0, 0.0, 0.0, 0.0, 0.0, 0.0, 0.0, 0.0, 0.0, 0.0, 0.0, 0.0, 0.0, 0.0, 0.0, 0.0, 0.0, 0.0, 0.0, 0.0, 0.0, 0.0, 0.0, 0.0, 0.0, 0.0, 0.0, 0.0, 0.0, 0.0, 0.0, 0.0, 0.0, 0.0, 0.0, 0.0, 0.0, 0.0, 0.0, 0.0, 0.0, 0.0, 0.0, 0.0, 0.0, 0.0, 0.0, 0.0, 0.0, 0.0, 0.0, 0.0, 0.0, 0.0, 0.0, 0.0, 0.0, 0.0, 0.0, 0.0, 0.0, 0.0, 0.0, 0.0, 0.0, 0.0, 0.0, 0.0, 0.0, 0.0, 0.0, 0.0, 0.0, 0.0, 0.0, 0.0, 0.0, 0.0, 0.0, 0.0, 0.0, 0.0, 0.0, 0.0, 0.0, 0.0, 0.0, 0.0, 0.0, 0.0, 0.0, 0.0, 0.0, 0.0, 0.0, 0.0, 0.0, 0.0, 0.0, 0.0, 0.0, 0.0, 0.0, 0.0, 0.0, 0.0, 0.0, 0.0, 0.0, 0.0, 0.0, 0.0, 0.0, 0.0, 0.0, 0.0, 0.0, 0.0, 0.0, 0.0, 0.0, 0.0, 0.0, 0.0, 0.0, 0.0, 0.0, 0.0, 0.0, 0.0, 0.0, 0.0, 0.0, 0.0, 0.0, 0.0, 0.0, 0.0, 0.0, 0.0, 0.0, 0.0, 0.0, 0.0, 0.0, 0.0, 0.0, 0.0, 0.0, 0.0, 0.0, 0.0, 0.0, 0.0, 0.0, 0.0, 0.0, 0.0, 0.0, 0.0, 0.0, 0.0, 0.0, 0.0, 0.0, 0.0, 0.0, 0.0, 0.0, 0.0, 0.0, 0.0, 0.0, 0.0, 0.0, 0.0, 0.0, 0.0, 0.0, 0.0, 0.0, 0.0, 0.0, 0.0, 0.0, 0.0, 0.0, 0.0, 0.0, 0.0, 0.0, 0.0, 0.0, 0.0, 0.0, 0.0, 0.0, 0.0, 0.0, 0.0, 0.0, 0.0, 0.0, 0.0, 0.0, 0.0, 0.0, 0.0, 0.0, 0.0, 0.0, 0.0, 0.0, 0.0, 0.0, 0.0, 0.0, 0.0, 0.0, 0.0, 0.0, 0.0, 0.0, 0.0, 0.0, 0.0, 0.0, 0.0, 0.0, 0.0, 0.0, 0.0, 0.0, 0.0, 0.0, 0.0, 0.0, 0.0, 0.0, 0.0, 0.0, 0.0, 0.0, 0.0, 0.0, 0.0, 0.0, 0.0, 0.0, 0.0, 0.0, 0.0, 0.0, 0.0, 0.0, 0.0, 0.0, 0.0, 0.0, 0.0, 0.0, 0.0, 0.0, 0.0, 0.0, 0.0, 0.0, 0.0, 0.0, 0.0, 0.0, 0.0, 0.0, 0.0, 0.0, 0.0, 0.0, 0.0, 0.0, 0.0, 0.0, 0.0, 0.0, 0.0, 0.0, 0.0, 0.0, 0.0, 0.0, 0.0, 0.0, 0.0, 0.0, 0.0, 0.0, 0.0, 0.0, 0.0, 0.0, 0.0, 0.0, 0.0, 0.0, 0.0, 0.0, 0.0, 0.0, 0.0, 0.0, 0.0, 0.0, 0.0, 0.0, 0.0, 0.0, 0.0, 0.0, 0.0, 0.0, 0.0, 0.0, 0.0, 0.0, 0.0, 0.0, 0.0, 0.0, 0.0, 0.0, 0.0, 0.0, 0.0, 0.0, 0.0, 0.0, 0.0, 0.0, 0.0, 0.0, 0.0, 0.0, 0.0, 0.0, 0.0, 0.0, 0.0, 0.0, 0.0, 0.0, 0.0, 0.0, 0.0, 0.0, 0.0, 0.0, 0.0, 0.0, 0.0, 0.0, 0.0, 0.0, 0.0, 0.0, 0.0, 0.0, 0.0, 0.0, 0.0, 0.0, 0.0, 0.0, 0.0, 0.0, 0.0, 0.0, 0.0, 0.0, 0.0, 0.0, 0.0, 0.0, 0.0, 0.0, 0.0, 0.0, 0.0, 0.0, 0.0, 0.0, 0.0, 0.0, 0.0, 0.0, 0.0, 0.0, 0.0, 0.0, 0.0, 0.0, 0.0, 0.0, 0.0, 0.0, 0.0, 0.0, 0.0, 0.0, 0.0, 0.0, 0.0, 0.0, 0.0, 0.0, 0.0, 0.0, 0.0, 0.0, 0.0, 0.0, 0.0, 0.0, 0.0, 0.0, 0.0, 0.0, 0.0, 0.0, 0.0, 0.0, 0.0, 0.0, 0.0, 0.0, 0.0, 0.0, 0.0, 0.0, 0.0, 0.0, 0.0, 0.0, 0.0, 0.0, 0.0, 0.0, 0.0, 0.0, 0.0, 0.0, 0.0, 0.0, 0.0, 0.0, 0.0, 0.0, 0.0, 0.0, 0.0, 0.0, 0.0, 0.0, 0.0, 0.0, 0.0, 0.0, 0.0, 0.0, 0.0, 0.0, 0.0, 0.0, 0.0, 0.0, 0.0, 0.0, 0.0, 0.0, 0.0, 0.0, 0.0, 0.0, 0.0, 0.0, 0.0, 0.0, 0.0, 0.0, 0.0, 0.0, 0.0, 0.0, 0.0, 0.0, 0.0, 0.0, 0.0, 0.0, 0.0, 0.0, 0.0, 0.0, 0.0, 0.0, 0.0, 0.0, 0.0, 0.0, 0.0, 0.0, 0.0, 0.0, 0.0, 0.0, 0.0, 0.0, 0.0, 0.0, 0.0, 0.0, 0.0, 0.0, 0.0, 0.0, 0.0, 0.0, 0.0, 0.0, 0.0, 0.0, 0.0, 0.0, 0.0, 0.0, 0.0, 0.0, 0.0, 0.0, 0.0, 0.0, 0.0, 0.0, 0.0, 0.0, 0.0, 0.0, 0.0, 0.0, 0.0, 0.0, 0.0, 0.0, 0.0, 0.0, 0.0, 0.0, 0.0, 0.0, 0.0, 0.0, 0.0, 0.0, 0.0, 0.0, 0.0, 0.0, 0.0, 0.0, 0.0, 0.0, 0.0, 0.0, 0.0, 0.0, 0.0, 0.0, 0.0, 0.0, 0.0, 0.0, 0.0, 0.0, 0.0, 0.0, 0.0, 0.0, 0.0, 0.0, 0.0, 0.0, 0.0, 0.0, 0.0, 0.0, 0.0, 0.0, 0.0, 0.0, 0.0, 0.0, 0.0, 0.0, 0.0, 0.0, 0.0, 0.0, 0.0, 0.0, 0.0, 0.0, 0.0, 0.0, 0.0, 0.0, 0.0, 0.0, 0.0, 0.0, 0.0, 0.0, 0.0, 0.0, 0.0, 0.0, 0.0, 0.0, 0.0, 0.0, 0.0, 0.0, 0.0, 0.0, 0.0, 0.0, 0.0, 0.0, 0.0, 0.0, 0.0, 0.0, 0.0, 0.0, 0.0, 0.0, 0.0, 0.0, 0.0, 0.0, 0.0, 0.0, 0.0, 0.0, 0.0, 0.0, 0.0, 0.0, 0.0, 0.0, 0.0, 0.0, 0.0, 0.0, 0.0, 0.0, 0.0, 0.0, 0.0, 0.0, 0.0, 0.0, 0.0, 0.0, 0.0, 0.0, 0.0, 0.0, 0.0, 0.0, 0.0, 0.0, 0.0, 0.0, 0.0, 0.0, 0.0, 0.0, 0.0, 0.0, 0.0, 0.0, 0.0, 0.0, 0.0, 0.0, 0.0, 0.0, 0.0, 0.0, 0.0, 0.0, 0.0, 0.0, 0.0, 0.0, 0.0, 0.0, 0.0, 0.0, 0.0, 0.0, 0.0, 0.0, 0.0, 0.0, 0.0, 0.0, 0.0, 0.0, 0.0, 0.0, 0.0, 0.0, 0.0, 0.0, 0.0, 0.0, 0.0, 0.0, 0.0, 0.0, 0.0, 0.0, 0.0, 0.0, 0.0, 0.0, 0.0, 0.0, 0.0, 0.0, 0.0, 0.0, 0.0, 0.0, 0.0, 0.0, 0.0, 0.0, 0.0, 0.0, 0.0, 0.0, 0.0, 0.0, 0.0, 0.0, 0.0, 0.0, 0.0, 0.0, 0.0, 0.0, 0.0, 0.0, 0.0, 0.0, 0.0, 0.0, 0.0, 0.0, 0.0, 0.0, 0.0, 0.0, 0.0, 0.0, 0.0, 0.0, 0.0, 0.0, 0.0, 0.0, 0.0, 0.0, 0.0, 0.0, 0.0, 0.0, 0.0, 0.0, 0.0, 0.0, 0.0, 0.0, 0.0, 0.0, 0.0, 0.0, 0.0, 0.0, 0.0, 0.0, 0.0, 0.0, 0.0, 0.0, 0.0, 0.0, 0.0, 0.0, 0.0, 0.0, 0.0, 0.0, 0.0, 0.0, 0.0, 0.0, 0.0, 0.0, 0.0, 0.0, 0.0, 0.0, 0.0, 0.0, 0.0, 0.0, 0.0, 0.0, 0.0, 0.0, 0.0, 0.0, 0.0, 0.0, 0.0, 0.0, 0.0, 0.0, 0.0, 0.0, 0.0, 0.0, 0.0, 0.0, 0.0, 0.0, 0.0, 0.0, 0.0, 0.0, 0.0, 0.0, 0.0, 0.0, 0.0, 0.0, 0.0, 0.0, 0.0, 0.0, 0.0, 0.0, 0.0, 0.0, 0.0, 0.0, 0.0, 0.0, 0.0, 0.0, 0.0, 0.0, 0.0, 0.0, 0.0, 0.0, 0.0, 0.0, 0.0, 0.0, 0.0, 0.0, 0.0, 0.0, 0.0, 0.0, 0.0, 0.0, 0.0, 0.0, 0.0, 0.0, 0.0, 0.0, 0.0, 0.0, 0.0, 0.0, 0.0, 0.0, 0.0, 0.0, 0.0, 0.0, 0.0, 0.0, 0.0, 0.0, 0.0, 0.0, 0.0, 0.0, 0.0, 0.0, 0.0, 0.0, 0.0, 0.0, 0.0, 0.0, 0.0, 0.0, 0.0, 0.0, 0.0, 0.0, 0.0, 0.0, 0.0, 0.0, 0.0, 0.0, 0.0, 0.0, 0.0, 0.0, 0.0, 0.0, 0.0, 0.0, 0.0, 0.0, 0.0, 0.0, 0.0, 0.0, 0.0, 0.0, 0.0, 0.0, 0.0, 0.0, 0.0, 0.0, 0.0, 0.0, 0.0, 0.0, 0.0, 0.0, 0.0, 0.0, 0.0, 0.0, 0.0, 0.0, 0.0, 0.0, 0.0, 0.0, 0.0, 0.0, 0.0, 0.0, 0.0, 0.0, 0.0, 0.0, 0.0, 0.0, 0.0, 0.0, 0.0, 0.0, 0.0, 0.0, 0.0, 0.0, 0.0, 0.0, 0.0, 0.0, 0.0, 0.0, 0.0, 0.0, 0.0, 0.0, 0.0, 0.0, 0.0, 0.0, 0.0, 0.0, 0.0, 0.0, 0.0, 0.0, 0.0, 0.0, 0.0, 0.0, 0.0, 0.0, 0.0, 0.0, 0.0, 0.0, 0.0, 0.0, 0.0, 0.0, 0.0, 0.0, 0.0, 0.0, 0.0, 0.0, 0.0, 0.0, 0.0, 0.0, 0.0, 0.0, 0.0, 0.0, 0.0, 0.0, 0.0, 0.0, 0.0, 0.0, 0.0, 0.0, 0.0, 0.0, 0.0, 0.0, 0.0, 0.0, 0.0, 0.0, 0.0, 0.0, 0.0, 0.0, 0.0, 0.0, 0.0, 0.0, 0.0, 0.0, 0.0, 0.0, 0.0, 0.0, 0.0, 0.0, 0.0, 0.0, 0.0, 0.0, 0.0, 0.0, 0.0, 0.0, 0.0, 0.0, 0.0, 0.0, 0.0, 0.0, 0.0, 0.0, 0.0, 0.0, 0.0, 0.0, 0.0, 0.0, 0.0, 0.0, 0.0, 0.0, 0.0, 0.0, 0.0, 0.0, 0.0, 0.0, 0.0, 0.0, 0.0, 0.0, 0.0, 0.0, 0.0, 0.0, 0.0, 0.0, 0.0, 0.0, 0.0, 0.0, 0.0, 0.0, 0.0, 0.0, 0.0, 0.0, 0.0, 0.0, 0.0, 0.0, 0.0, 0.0, 0.0, 0.0, 0.0, 0.0, 0.0, 0.0, 0.0, 0.0, 0.0, 0.0, 0.0, 0.0, 0.0, 0.0, 0.0, 0.0, 0.0, 0.0, 0.0, 0.0, 0.0, 0.0, 0.0, 0.0, 0.0, 0.0, 0.0, 0.0, 0.0, 0.0, 0.0, 0.0, 0.0, 0.0, 0.0, 0.0, 0.0, 0.0, 0.0, 0.0, 0.0, 0.0, 0.0, 0.0, 0.0, 0.0, 0.0, 0.0, 0.0, 0.0, 0.0, 0.0, 0.0, 0.0, 0.0, 0.0, 0.0, 0.0, 0.0, 0.0, 0.0, 0.0, 0.0, 0.0, 0.0, 0.0, 0.0, 0.0, 0.0, 0.0, 0.0, 0.0, 0.0, 0.0, 0.0, 0.0, 0.0, 0.0, 0.0, 0.0, 0.0, 0.0, 0.0, 0.0, 0.0, 0.0, 0.0, 0.0, 0.0, 0.0, 0.0, 0.0, 0.0, 0.0, 0.0, 0.0, 0.0, 0.0, 0.0, 0.0, 0.0, 0.0, 0.0, 0.0, 0.0, 0.0, 0.0, 0.0, 0.0, 0.0, 0.0, 0.0, 0.0, 0.0, 0.0, 0.0, 0.0, 0.0, 0.0, 0.0, 0.0, 0.0, 0.0, 0.0, 0.0, 0.0, 0.0, 0.0, 0.0, 0.0, 0.0, 0.0, 0.0, 0.0, 0.0, 0.0, 0.0, 0.0, 0.0, 0.0, 0.0, 0.0, 0.0, 0.0, 0.0, 0.0, 0.0, 0.0, 0.0, 0.0, 0.0, 0.0, 0.0, 0.0, 0.0, 0.0, 0.0, 0.0, 0.0, 0.0, 0.0, 0.0, 0.0, 0.0, 0.0, 0.0, 0.0, 0.0, 0.0, 0.0, 0.0, 0.0, 0.0, 0.0, 0.0, 0.0, 0.0, 0.0, 0.0, 0.0, 0.0, 0.0, 0.0, 0.0, 0.0, 0.0, 0.0, 0.0, 0.0, 0.0, 0.0, 0.0, 0.0, 0.0, 0.0, 0.0, 0.0, 0.0, 0.0, 0.0, 0.0, 0.0, 0.0, 0.0, 0.0, 0.0, 0.0, 0.0, 0.0, 0.0, 0.0, 0.0, 0.0, 0.0, 0.0, 0.0, 0.0, 0.0, 0.0, 0.0, 0.0, 0.0, 0.0, 0.0, 0.0, 0.0, 0.0, 0.0, 0.0, 0.0, 0.0, 0.0, 0.0, 0.0, 0.0, 0.0, 0.0, 0.0, 0.0, 0.0, 0.0, 0.0, 0.0, 0.0, 0.0, 0.0, 0.0, 0.0, 0.0, 0.0, 0.0, 0.0, 0.0, 0.0, 0.0, 0.0, 0.0, 0.0, 0.0, 0.0, 0.0, 0.0, 0.0, 0.0, 0.0, 0.0, 0.0, 0.0, 0.0, 0.0, 0.0, 0.0, 0.0, 0.0, 0.0, 0.0, 0.0, 0.0, 0.0, 0.0, 0.0, 0.0, 0.0, 0.0, 0.0, 0.0, 0.0, 0.0, 0.0, 0.0, 0.0, 0.0, 0.0, 0.0, 0.0, 0.0, 0.0, 0.0, 0.0, 0.0, 0.0, 0.0, 0.0, 0.0, 0.0, 0.0, 0.0, 0.0, 0.0, 0.0, 0.0, 0.0, 0.0, 0.0, 0.0, 0.0, 0.0, 0.0, 0.0, 0.0, 0.0, 0.0, 0.0, 0.0, 0.0, 0.0, 0.0, 0.0, 0.0, 0.0, 0.0, 0.0, 0.0, 0.0, 0.0, 0.0, 0.0, 0.0, 0.0, 0.0, 0.0, 0.0, 0.0, 0.0, 0.0, 0.0, 0.0, 0.0, 0.0, 0.0, 0.0, 0.0, 0.0, 0.0, 0.0, 0.0, 0.0, 0.0, 0.0, 0.0, 0.0, 0.0, 0.0, 0.0, 0.0, 0.0, 0.0, 0.0, 0.0, 0.0, 0.0, 0.0, 0.0, 0.0, 0.0, 0.0, 0.0, 0.0, 0.0, 0.0, 0.0, 0.0, 0.0, 0.0, 0.0, 0.0, 0.0, 0.0, 0.0, 0.0, 0.0, 0.0, 0.0, 0.0, 0.0, 0.0, 0.0, 0.0, 0.0, 0.0, 0.0, 0.0, 0.0, 0.0, 0.0, 0.0, 0.0, 0.0, 0.0, 0.0, 0.0, 0.0, 0.0, 0.0, 0.0, 0.0, 0.0, 0.0, 0.0, 0.0, 0.0, 0.0, 0.0, 0.0, 0.0, 0.0, 0.0, 0.0, 0.0, 0.0, 0.0, 0.0, 0.0, 0.0, 0.0, 0.0, 0.0, 0.0, 0.0, 0.0, 0.0, 0.0, 0.0, 0.0, 0.0, 0.0, 0.0, 0.0, 0.0, 0.0, 0.0, 0.0, 0.0, 0.0, 0.0, 0.0, 0.0, 0.0, 0.0, 0.0, 0.0, 0.0, 0.0, 0.0, 0.0, 0.0, 0.0, 0.0, 0.0, 0.0, 0.0, 0.0, 0.0, 0.0, 0.0, 0.0, 0.0, 0.0, 0.0, 0.0, 0.0, 0.0, 0.0, 0.0, 0.0, 0.0, 0.0, 0.0, 0.0, 0.0, 0.0, 0.0, 0.0, 0.0, 0.0, 0.0, 0.0, 0.0, 0.0, 0.0, 0.0, 0.0, 0.0, 0.0, 0.0, 0.0, 0.0, 0.0, 0.0, 0.0, 0.0, 0.0, 0.0, 0.0, 0.0, 0.0, 0.0, 0.0, 0.0, 0.0, 0.0, 0.0, 0.0, 0.0, 0.0, 0.0, 0.0, 0.0, 0.0, 0.0, 0.0, 0.0, 0.0, 0.0, 0.0, 0.0, 0.0, 0.0, 0.0, 0.0, 0.0, 0.0, 0.0, 0.0, 0.0, 0.0, 0.0, 0.0, 0.0, 0.0, 0.0, 0.0, 0.0, 0.0, 0.0, 0.0, 0.0, 0.0, 0.0, 0.0, 0.0, 0.0, 0.0, 0.0, 0.0, 0.0, 0.0, 0.0, 0.0, 0.0, 0.0, 0.0, 0.0, 0.0, 0.0, 0.0, 0.0, 0.0, 0.0, 0.0, 0.0, 0.0, 0.0, 0.0, 0.0, 0.0, 0.0, 0.0, 0.0, 0.0, 0.0, 0.0, 0.0, 0.0, 0.0, 0.0, 0.0, 0.0, 0.0, 0.0, 0.0, 0.0, 0.0, 0.0, 0.0, 0.0, 0.0, 0.0, 0.0, 0.0, 0.0, 0.0, 0.0, 0.0, 0.0, 0.0, 0.0, 0.0, 0.0, 0.0, 0.0, 0.0, 0.0, 0.0, 0.0, 0.0, 0.0, 0.0, 0.0, 0.0, 0.0, 0.0, 0.0, 0.0, 0.0, 0.0, 0.0, 0.0, 0.0, 0.0, 0.0, 0.0, 0.0, 0.0, 0.0, 0.0, 0.0, 0.0, 0.0, 0.0, 0.0, 0.0, 0.0, 0.0, 0.0, 0.0, 0.0, 0.0, 0.0, 0.0, 0.0, 0.0, 0.0, 0.0, 0.0, 0.0, 0.0, 0.0, 0.0, 0.0, 0.0, 0.0, 0.0, 0.0, 0.0, 0.0, 0.0, 0.0, 0.0, 0.0, 0.0, 0.0, 0.0, 0.0, 0.0, 0.0, 0.0, 0.0, 0.0, 0.0, 0.0, 0.0, 0.0, 0.0, 0.0, 0.0, 0.0, 0.0, 0.0, 0.0, 0.0, 0.0, 0.0, 0.0, 0.0, 0.0, 0.0, 0.0, 0.0, 0.0, 0.0, 0.0, 0.0, 0.0, 0.0, 0.0, 0.0, 0.0, 0.0, 0.0, 0.0, 0.0, 0.0, 0.0, 0.0, 0.0, 0.0, 0.0, 0.0, 0.0, 0.0, 0.0, 0.0, 0.0, 0.0, 0.0, 0.0, 0.0, 0.0, 0.0, 0.0, 0.0, 0.0, 0.0, 0.0, 0.0, 0.0, 0.0, 0.0, 0.0, 0.0, 0.0, 0.0, 0.0, 0.0, 0.0, 0.0, 0.0, 0.0, 0.0, 0.0, 0.0, 0.0, 0.0, 0.0, 0.0, 0.0, 0.0, 0.0, 0.0, 0.0, 0.0, 0.0, 0.0, 0.0, 0.0, 0.0, 0.0, 0.0, 0.0, 0.0, 0.0, 0.0, 0.0, 0.0, 0.0, 0.0, 0.0, 0.0, 0.0, 0.0, 0.0, 0.0, 0.0, 0.0, 0.0, 0.0, 0.0, 0.0, 0.0, 0.0, 0.0, 0.0, 0.0, 0.0, 0.0, 0.0, 0.0, 0.0, 0.0, 0.0, 0.0, 0.0, 0.0, 0.0, 0.0, 0.0, 0.0, 0.0, 0.0, 0.0, 0.0, 0.0, 0.0, 0.0, 0.0, 0.0, 0.0, 0.0, 0.0, 0.0, 0.0, 0.0, 0.0, 0.0, 0.0, 0.0, 0.0, 0.0, 0.0, 0.0, 0.0, 0.0, 0.0, 0.0, 0.0, 0.0, 0.0, 0.0, 0.0, 0.0, 0.0, 0.0, 0.0, 0.0, 0.0, 0.0])
me_mesh.update()
me_cube_003 = bpy.data.meshes.new('Cube.003')
me_cube_003.from_pydata([(-0.04471, 0.3309, -0.351), (-0.08082, 0.1226, 0.3922), (-0.04471, 0.433, -0.351), (-0.04471, 0.433, 0.4161), (0.424, 0.3309, -0.351), (0.3879, 0.1226, 0.3922), (0.424, 0.433, -0.351), (0.424, 0.433, 0.4161)], [], [(0, 1, 3, 2), (2, 3, 7, 6), (6, 7, 5, 4), (4, 5, 1, 0), (2, 6, 4, 0), (7, 3, 1, 5)])
_uv = me_cube_003.uv_layers.new(name='UVMap')
_uv.uv.foreach_set('vector', [0.375, 0.0, 0.625, 0.0, 0.625, 0.25, 0.375, 0.25, 0.375, 0.25, 0.625, 0.25, 0.625, 0.5, 0.375, 0.5, 0.375, 0.5, 0.625, 0.5, 0.625, 0.75, 0.375, 0.75, 0.375, 0.75, 0.625, 0.75, 0.625, 1.0, 0.375, 1.0, 0.125, 0.5, 0.375, 0.5, 0.375, 0.75, 0.125, 0.75, 0.625, 0.5, 0.875, 0.5, 0.875, 0.75, 0.625, 0.75])
me_cube_003.update()
me_cube_002 = bpy.data.meshes.new('Cube.002')
me_cube_002.from_pydata([(-0.4502, 0.3309, -0.351), (-0.4502, 0.3309, 0.4161), (-0.4502, 0.5328, -0.351), (-0.4502, 0.7276, 0.4161), (0.424, 0.3309, -0.351), (0.424, 0.3309, 0.4161), (0.424, 0.5328, -0.351), (0.424, 0.7276, 0.4161)], [], [(0, 1, 3, 2), (2, 3, 7, 6), (6, 7, 5, 4), (4, 5, 1, 0), (2, 6, 4, 0), (7, 3, 1, 5)])
_uv = me_cube_002.uv_layers.new(name='UVMap')
_uv.uv.foreach_set('vector', [0.375, 0.0, 0.625, 0.0, 0.625, 0.25, 0.375, 0.25, 0.375, 0.25, 0.625, 0.25, 0.625, 0.5, 0.375, 0.5, 0.375, 0.5, 0.625, 0.5, 0.625, 0.75, 0.375, 0.75, 0.375, 0.75, 0.625, 0.75, 0.625, 1.0, 0.375, 1.0, 0.125, 0.5, 0.375, 0.5, 0.375, 0.75, 0.125, 0.75, 0.625, 0.5, 0.875, 0.5, 0.875, 0.75, 0.625, 0.75])
me_cube_002.update()
me_cube_001 = bpy.data.meshes.new('Cube.001')
me_cube_001.from_pydata([(-0.3967, 0.3843, -0.351), (-0.3967, 0.3843, 0.4161), (-0.3967, 0.6852, -0.351), (-0.3967, 0.8685, 0.4161), (0.4776, 0.3843, -0.351), (0.4776, 0.3843, 0.4161), (0.4776, 0.6852, -0.351), (0.4776, 0.8685, 0.4161)], [], [(0, 1, 3, 2), (2, 3, 7, 6), (6, 7, 5, 4), (4, 5, 1, 0), (2, 6, 4, 0), (7, 3, 1, 5)])
_uv = me_cube_001.uv_layers.new(name='UVMap')
_uv.uv.foreach_set('vector', [0.375, 0.0, 0.625, 0.0, 0.625, 0.25, 0.375, 0.25, 0.375, 0.25, 0.625, 0.25, 0.625, 0.5, 0.375, 0.5, 0.375, 0.5, 0.625, 0.5, 0.625, 0.75, 0.375, 0.75, 0.375, 0.75, 0.625, 0.75, 0.625, 1.0, 0.375, 1.0, 0.125, 0.5, 0.375, 0.5, 0.375, 0.75, 0.125, 0.75, 0.625, 0.5, 0.875, 0.5, 0.875, 0.75, 0.625, 0.75])
me_cube_001.update()
me_cube_005 = bpy.data.meshes.new('Cube.005')
me_cube_005.from_pydata([(-0.3967, 0.2726, -0.351), (-0.3967, -0.001032, 0.4161), (-0.3967, 0.3747, -0.351), (-0.3967, 0.3747, 0.4161), (0.4776, 0.2726, -0.351), (0.4776, -0.001032, 0.4161), (0.4776, 0.3747, -0.351), (0.4776, 0.3747, 0.4161)], [], [(0, 1, 3, 2), (2, 3, 7, 6), (6, 7, 5, 4), (4, 5, 1, 0), (2, 6, 4, 0), (7, 3, 1, 5)])
_uv = me_cube_005.uv_layers.new(name='UVMap')
_uv.uv.foreach_set('vector', [0.375, 0.0, 0.625, 0.0, 0.625, 0.25, 0.375, 0.25, 0.375, 0.25, 0.625, 0.25, 0.625, 0.5, 0.375, 0.5, 0.375, 0.5, 0.625, 0.5, 0.625, 0.75, 0.375, 0.75, 0.375, 0.75, 0.625, 0.75, 0.625, 1.0, 0.375, 1.0, 0.125, 0.5, 0.375, 0.5, 0.375, 0.75, 0.125, 0.75, 0.625, 0.5, 0.875, 0.5, 0.875, 0.75, 0.625, 0.75])
me_cube_005.update()
me_cube_006 = bpy.data.meshes.new('Cube.006')
me_cube_006.from_pydata([(-0.3462, 0.3843, 0.06552), (-0.3462, 0.3843, 0.4161), (-0.3462, 0.4864, 0.06552), (-0.3462, 0.6697, 0.4161), (0.4776, 0.3843, 0.06552), (0.4776, 0.3843, 0.4161), (0.4776, 0.4864, 0.06552), (0.4776, 0.6697, 0.4161)], [], [(0, 1, 3, 2), (2, 3, 7, 6), (6, 7, 5, 4), (4, 5, 1, 0), (2, 6, 4, 0), (7, 3, 1, 5)])
_uv = me_cube_006.uv_layers.new(name='UVMap')
_uv.uv.foreach_set('vector', [0.375, 0.0, 0.625, 0.0, 0.625, 0.25, 0.375, 0.25, 0.375, 0.25, 0.625, 0.25, 0.625, 0.5, 0.375, 0.5, 0.375, 0.5, 0.625, 0.5, 0.625, 0.75, 0.375, 0.75, 0.375, 0.75, 0.625, 0.75, 0.625, 1.0, 0.375, 1.0, 0.125, 0.5, 0.375, 0.5, 0.375, 0.75, 0.125, 0.75, 0.625, 0.5, 0.875, 0.5, 0.875, 0.75, 0.625, 0.75])
me_cube_006.update()

# ---- objects
ob_nurbspath = bpy.data.objects.new('NurbsPath', me_mesh)
ob_cube_003 = bpy.data.objects.new('Cube.003', me_cube_003)
ob_cube_002 = bpy.data.objects.new('Cube.002', me_cube_002)
ob_cube_001 = bpy.data.objects.new('Cube.001', me_cube_001)
ob_cube = bpy.data.objects.new('Cube', me_cube_005)
ob_cube_005 = bpy.data.objects.new('Cube.005', me_cube_006)

# ---- transforms, parenting, visibility, modifiers, constraints
ob_nurbspath.location = (0.3916, 37.27, -0.6853)
ob_nurbspath.rotation_euler = (-1.571, -0.0, 0.0)
ob_nurbspath.scale = (22.77, 22.77, 22.77)
_m = ob_nurbspath.modifiers.new('Auto Smooth', 'NODES')
_m.node_group = ng_auto_smooth
_gi = [s.identifier for s in ng_auto_smooth.interface.items_tree if s.item_type == 'SOCKET' and s.in_out == 'INPUT']
_m[_gi[1]] = 3.142  # Angle
ob_cube_003.location = (27.42, 45.27, 7.882)
ob_cube_003.rotation_euler = (0.0, -0.0, 2.375)
ob_cube_003.scale = (-15.4, -15.4, -15.4)
ob_cube_002.location = (-0.7007, -13.46, 7.882)
ob_cube_002.rotation_euler = (0.0, -0.0, 3.142)
ob_cube_002.scale = (-15.4, -15.4, -15.4)
ob_cube_001.location = (-48.72, 14.64, 7.882)
ob_cube_001.rotation_euler = (0.0, -0.0, 1.571)
ob_cube_001.scale = (-15.4, -15.4, -15.4)
ob_cube.location = (37.37, 14.64, 7.882)
ob_cube.rotation_euler = (0.0, -0.0, 1.571)
ob_cube.scale = (-15.4, -15.4, -15.4)
ob_cube_005.location = (-37.8, 42.95, 4.641)
ob_cube_005.rotation_euler = (0.0, -0.0, 0.5467)
ob_cube_005.scale = (-7.826, -7.826, -7.826)

# ---- collection membership
col_collection.objects.link(ob_nurbspath)
col_collection.objects.link(ob_cube_003)
col_collection.objects.link(ob_cube_002)
col_collection.objects.link(ob_cube_001)
col_collection.objects.link(ob_cube)
col_collection.objects.link(ob_cube_005)

# ---- scene / render settings (as saved in the file)
scene.frame_start = 1; scene.frame_end = 250; scene.frame_set(1)
scene.render.engine = 'BLENDER_EEVEE_NEXT'
scene.cycles.sampling_pattern = 'TABULATED_SOBOL'
scene.eevee.ray_tracing_options.trace_max_roughness = 0.0
bpy.context.view_layer.update()

# ---- added for rendering (the .blend has no active camera and no usable light): camera, sun
cam_auto = bpy.data.cameras.new('AutoCamera')
cam_auto.lens = 50.0
cam_auto.sensor_width = 36.0
cam_auto.clip_end = 1829.29
ob_auto_camera = bpy.data.objects.new('AutoCamera', cam_auto)
scene.collection.objects.link(ob_auto_camera)
ob_auto_camera.location = (104.402, -101.365, 89.9342)
ob_auto_camera.rotation_euler = (1.09748, -7.21219e-08, 0.694738)
scene.camera = ob_auto_camera
light_auto_sun = bpy.data.lights.new('AutoSun', 'SUN')
light_auto_sun.energy = 3.0
light_auto_sun.angle = 0.0523599
ob_auto_sun = bpy.data.objects.new('AutoSun', light_auto_sun)
scene.collection.objects.link(ob_auto_sun)
ob_auto_sun.rotation_euler = (0.872665, 0.174533, 0.523599)
bpy.context.view_layer.update()

